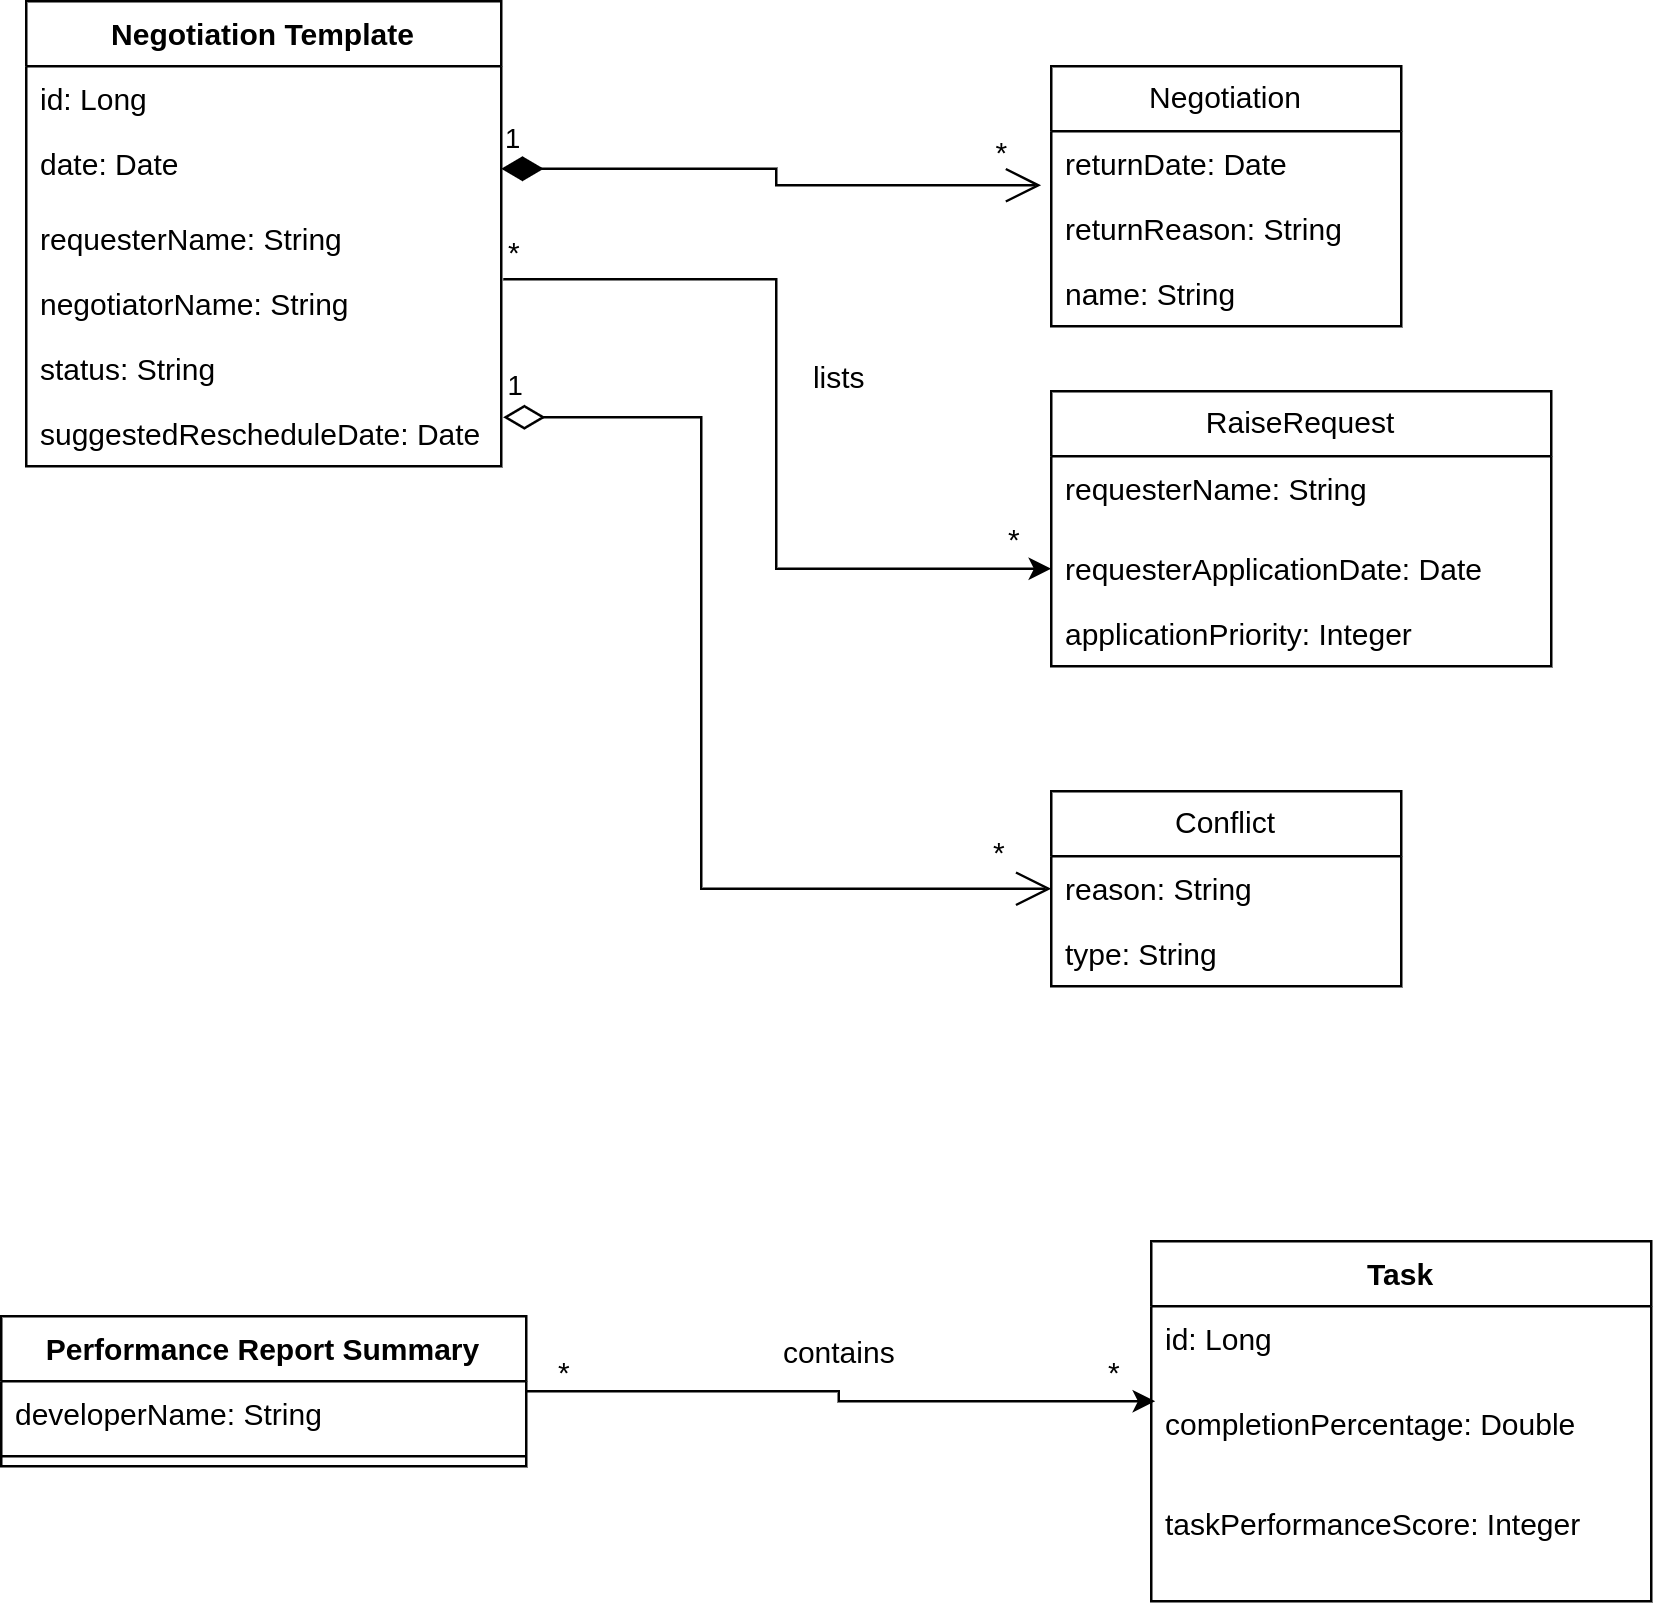

The diagram above was exported from draw.io. Its source (the exported page's mxGraphModel, read from the mxfile embedded in the PNG):
<mxGraphModel dx="928" dy="1764" grid="1" gridSize="10" guides="1" tooltips="1" connect="1" arrows="1" fold="1" page="1" pageScale="1" pageWidth="827" pageHeight="1169" background="#ffffff" math="0" shadow="0">
  <root>
    <mxCell id="WIyWlLk6GJQsqaUBKTNV-0" />
    <mxCell id="WIyWlLk6GJQsqaUBKTNV-1" parent="WIyWlLk6GJQsqaUBKTNV-0" />
    <mxCell id="aUtwCxZ0-L9xEkbLWnNO-0" value="RaiseRequest" style="swimlane;fontStyle=0;childLayout=stackLayout;horizontal=1;startSize=26;fillColor=none;horizontalStack=0;resizeParent=1;resizeParentMax=0;resizeLast=0;collapsible=1;marginBottom=0;whiteSpace=wrap;html=1;" parent="WIyWlLk6GJQsqaUBKTNV-1" vertex="1">
      <mxGeometry x="450" y="-660" width="200" height="110" as="geometry">
        <mxRectangle x="300" y="-210" width="80" height="30" as="alternateBounds" />
      </mxGeometry>
    </mxCell>
    <mxCell id="aUtwCxZ0-L9xEkbLWnNO-1" value="requesterName: String" style="text;strokeColor=none;fillColor=none;align=left;verticalAlign=top;spacingLeft=4;spacingRight=4;overflow=hidden;rotatable=0;points=[[0,0.5],[1,0.5]];portConstraint=eastwest;whiteSpace=wrap;html=1;" parent="aUtwCxZ0-L9xEkbLWnNO-0" vertex="1">
      <mxGeometry y="26" width="200" height="32" as="geometry" />
    </mxCell>
    <mxCell id="aUtwCxZ0-L9xEkbLWnNO-2" value="requesterApplicationDate: Date" style="text;strokeColor=none;fillColor=none;align=left;verticalAlign=top;spacingLeft=4;spacingRight=4;overflow=hidden;rotatable=0;points=[[0,0.5],[1,0.5]];portConstraint=eastwest;whiteSpace=wrap;html=1;" parent="aUtwCxZ0-L9xEkbLWnNO-0" vertex="1">
      <mxGeometry y="58" width="200" height="26" as="geometry" />
    </mxCell>
    <mxCell id="aUtwCxZ0-L9xEkbLWnNO-3" value="applicationPriority: Integer" style="text;strokeColor=none;fillColor=none;align=left;verticalAlign=top;spacingLeft=4;spacingRight=4;overflow=hidden;rotatable=0;points=[[0,0.5],[1,0.5]];portConstraint=eastwest;whiteSpace=wrap;html=1;" parent="aUtwCxZ0-L9xEkbLWnNO-0" vertex="1">
      <mxGeometry y="84" width="200" height="26" as="geometry" />
    </mxCell>
    <mxCell id="aUtwCxZ0-L9xEkbLWnNO-6" value="Performance Report Summary" style="swimlane;fontStyle=1;align=center;verticalAlign=top;childLayout=stackLayout;horizontal=1;startSize=26;horizontalStack=0;resizeParent=1;resizeParentMax=0;resizeLast=0;collapsible=1;marginBottom=0;whiteSpace=wrap;html=1;" parent="WIyWlLk6GJQsqaUBKTNV-1" vertex="1">
      <mxGeometry x="30" y="-290" width="210" height="60" as="geometry" />
    </mxCell>
    <mxCell id="aUtwCxZ0-L9xEkbLWnNO-7" value="developerName: String" style="text;strokeColor=none;fillColor=none;align=left;verticalAlign=top;spacingLeft=4;spacingRight=4;overflow=hidden;rotatable=0;points=[[0,0.5],[1,0.5]];portConstraint=eastwest;whiteSpace=wrap;html=1;" parent="aUtwCxZ0-L9xEkbLWnNO-6" vertex="1">
      <mxGeometry y="26" width="210" height="26" as="geometry" />
    </mxCell>
    <mxCell id="aUtwCxZ0-L9xEkbLWnNO-8" value="" style="line;strokeWidth=1;fillColor=none;align=left;verticalAlign=middle;spacingTop=-1;spacingLeft=3;spacingRight=3;rotatable=0;labelPosition=right;points=[];portConstraint=eastwest;strokeColor=inherit;" parent="aUtwCxZ0-L9xEkbLWnNO-6" vertex="1">
      <mxGeometry y="52" width="210" height="8" as="geometry" />
    </mxCell>
    <mxCell id="aUtwCxZ0-L9xEkbLWnNO-10" value="Task" style="swimlane;fontStyle=1;align=center;verticalAlign=top;childLayout=stackLayout;horizontal=1;startSize=26;horizontalStack=0;resizeParent=1;resizeParentMax=0;resizeLast=0;collapsible=1;marginBottom=0;whiteSpace=wrap;html=1;" parent="WIyWlLk6GJQsqaUBKTNV-1" vertex="1">
      <mxGeometry x="490" y="-320" width="200" height="144" as="geometry" />
    </mxCell>
    <mxCell id="aUtwCxZ0-L9xEkbLWnNO-11" value="id: Long" style="text;strokeColor=none;fillColor=none;align=left;verticalAlign=top;spacingLeft=4;spacingRight=4;overflow=hidden;rotatable=0;points=[[0,0.5],[1,0.5]];portConstraint=eastwest;whiteSpace=wrap;html=1;" parent="aUtwCxZ0-L9xEkbLWnNO-10" vertex="1">
      <mxGeometry y="26" width="200" height="34" as="geometry" />
    </mxCell>
    <mxCell id="aUtwCxZ0-L9xEkbLWnNO-13" value="completionPercentage: Double" style="text;strokeColor=none;fillColor=none;align=left;verticalAlign=top;spacingLeft=4;spacingRight=4;overflow=hidden;rotatable=0;points=[[0,0.5],[1,0.5]];portConstraint=eastwest;whiteSpace=wrap;html=1;" parent="aUtwCxZ0-L9xEkbLWnNO-10" vertex="1">
      <mxGeometry y="60" width="200" height="40" as="geometry" />
    </mxCell>
    <mxCell id="aUtwCxZ0-L9xEkbLWnNO-15" value="taskPerformanceScore: Integer" style="text;strokeColor=none;fillColor=none;align=left;verticalAlign=top;spacingLeft=4;spacingRight=4;overflow=hidden;rotatable=0;points=[[0,0.5],[1,0.5]];portConstraint=eastwest;whiteSpace=wrap;html=1;" parent="aUtwCxZ0-L9xEkbLWnNO-10" vertex="1">
      <mxGeometry y="100" width="200" height="44" as="geometry" />
    </mxCell>
    <mxCell id="aUtwCxZ0-L9xEkbLWnNO-18" style="edgeStyle=orthogonalEdgeStyle;rounded=0;orthogonalLoop=1;jettySize=auto;html=1;exitX=1;exitY=0.5;exitDx=0;exitDy=0;entryX=0.008;entryY=0.1;entryDx=0;entryDy=0;entryPerimeter=0;" parent="WIyWlLk6GJQsqaUBKTNV-1" source="aUtwCxZ0-L9xEkbLWnNO-6" target="aUtwCxZ0-L9xEkbLWnNO-13" edge="1">
      <mxGeometry relative="1" as="geometry" />
    </mxCell>
    <mxCell id="aUtwCxZ0-L9xEkbLWnNO-19" value="contains" style="text;html=1;align=center;verticalAlign=middle;resizable=0;points=[];autosize=1;strokeColor=none;fillColor=none;" parent="WIyWlLk6GJQsqaUBKTNV-1" vertex="1">
      <mxGeometry x="330" y="-290" width="70" height="30" as="geometry" />
    </mxCell>
    <mxCell id="aUtwCxZ0-L9xEkbLWnNO-21" value="*" style="text;html=1;align=center;verticalAlign=middle;resizable=0;points=[];autosize=1;strokeColor=none;fillColor=none;" parent="WIyWlLk6GJQsqaUBKTNV-1" vertex="1">
      <mxGeometry x="460" y="-282" width="30" height="30" as="geometry" />
    </mxCell>
    <mxCell id="aUtwCxZ0-L9xEkbLWnNO-22" value="*" style="text;html=1;align=center;verticalAlign=middle;resizable=0;points=[];autosize=1;strokeColor=none;fillColor=none;" parent="WIyWlLk6GJQsqaUBKTNV-1" vertex="1">
      <mxGeometry x="240" y="-282" width="30" height="30" as="geometry" />
    </mxCell>
    <mxCell id="aUtwCxZ0-L9xEkbLWnNO-23" value="Negotiation Template" style="swimlane;fontStyle=1;align=center;verticalAlign=top;childLayout=stackLayout;horizontal=1;startSize=26;horizontalStack=0;resizeParent=1;resizeParentMax=0;resizeLast=0;collapsible=1;marginBottom=0;whiteSpace=wrap;html=1;" parent="WIyWlLk6GJQsqaUBKTNV-1" vertex="1">
      <mxGeometry x="40" y="-816" width="190" height="186" as="geometry" />
    </mxCell>
    <mxCell id="aUtwCxZ0-L9xEkbLWnNO-24" value="id: Long" style="text;strokeColor=none;fillColor=none;align=left;verticalAlign=top;spacingLeft=4;spacingRight=4;overflow=hidden;rotatable=0;points=[[0,0.5],[1,0.5]];portConstraint=eastwest;whiteSpace=wrap;html=1;" parent="aUtwCxZ0-L9xEkbLWnNO-23" vertex="1">
      <mxGeometry y="26" width="190" height="26" as="geometry" />
    </mxCell>
    <mxCell id="aUtwCxZ0-L9xEkbLWnNO-26" value="date: Date" style="text;strokeColor=none;fillColor=none;align=left;verticalAlign=top;spacingLeft=4;spacingRight=4;overflow=hidden;rotatable=0;points=[[0,0.5],[1,0.5]];portConstraint=eastwest;whiteSpace=wrap;html=1;" parent="aUtwCxZ0-L9xEkbLWnNO-23" vertex="1">
      <mxGeometry y="52" width="190" height="30" as="geometry" />
    </mxCell>
    <mxCell id="aUtwCxZ0-L9xEkbLWnNO-27" value="requesterName: String" style="text;strokeColor=none;fillColor=none;align=left;verticalAlign=top;spacingLeft=4;spacingRight=4;overflow=hidden;rotatable=0;points=[[0,0.5],[1,0.5]];portConstraint=eastwest;whiteSpace=wrap;html=1;" parent="aUtwCxZ0-L9xEkbLWnNO-23" vertex="1">
      <mxGeometry y="82" width="190" height="26" as="geometry" />
    </mxCell>
    <mxCell id="aUtwCxZ0-L9xEkbLWnNO-28" value="negotiatorName: String" style="text;strokeColor=none;fillColor=none;align=left;verticalAlign=top;spacingLeft=4;spacingRight=4;overflow=hidden;rotatable=0;points=[[0,0.5],[1,0.5]];portConstraint=eastwest;whiteSpace=wrap;html=1;" parent="aUtwCxZ0-L9xEkbLWnNO-23" vertex="1">
      <mxGeometry y="108" width="190" height="26" as="geometry" />
    </mxCell>
    <mxCell id="aUtwCxZ0-L9xEkbLWnNO-30" value="status: String" style="text;strokeColor=none;fillColor=none;align=left;verticalAlign=top;spacingLeft=4;spacingRight=4;overflow=hidden;rotatable=0;points=[[0,0.5],[1,0.5]];portConstraint=eastwest;whiteSpace=wrap;html=1;" parent="aUtwCxZ0-L9xEkbLWnNO-23" vertex="1">
      <mxGeometry y="134" width="190" height="26" as="geometry" />
    </mxCell>
    <mxCell id="aUtwCxZ0-L9xEkbLWnNO-29" value="suggestedRescheduleDate: Date" style="text;strokeColor=none;fillColor=none;align=left;verticalAlign=top;spacingLeft=4;spacingRight=4;overflow=hidden;rotatable=0;points=[[0,0.5],[1,0.5]];portConstraint=eastwest;whiteSpace=wrap;html=1;" parent="aUtwCxZ0-L9xEkbLWnNO-23" vertex="1">
      <mxGeometry y="160" width="190" height="26" as="geometry" />
    </mxCell>
    <mxCell id="aUtwCxZ0-L9xEkbLWnNO-31" value="Negotiation" style="swimlane;fontStyle=0;childLayout=stackLayout;horizontal=1;startSize=26;fillColor=none;horizontalStack=0;resizeParent=1;resizeParentMax=0;resizeLast=0;collapsible=1;marginBottom=0;whiteSpace=wrap;html=1;" parent="WIyWlLk6GJQsqaUBKTNV-1" vertex="1">
      <mxGeometry x="450" y="-790" width="140" height="104" as="geometry" />
    </mxCell>
    <mxCell id="aUtwCxZ0-L9xEkbLWnNO-32" value="returnDate: Date" style="text;strokeColor=none;fillColor=none;align=left;verticalAlign=top;spacingLeft=4;spacingRight=4;overflow=hidden;rotatable=0;points=[[0,0.5],[1,0.5]];portConstraint=eastwest;whiteSpace=wrap;html=1;" parent="aUtwCxZ0-L9xEkbLWnNO-31" vertex="1">
      <mxGeometry y="26" width="140" height="26" as="geometry" />
    </mxCell>
    <mxCell id="aUtwCxZ0-L9xEkbLWnNO-33" value="returnReason: String" style="text;strokeColor=none;fillColor=none;align=left;verticalAlign=top;spacingLeft=4;spacingRight=4;overflow=hidden;rotatable=0;points=[[0,0.5],[1,0.5]];portConstraint=eastwest;whiteSpace=wrap;html=1;" parent="aUtwCxZ0-L9xEkbLWnNO-31" vertex="1">
      <mxGeometry y="52" width="140" height="26" as="geometry" />
    </mxCell>
    <mxCell id="aUtwCxZ0-L9xEkbLWnNO-34" value="name: String" style="text;strokeColor=none;fillColor=none;align=left;verticalAlign=top;spacingLeft=4;spacingRight=4;overflow=hidden;rotatable=0;points=[[0,0.5],[1,0.5]];portConstraint=eastwest;whiteSpace=wrap;html=1;" parent="aUtwCxZ0-L9xEkbLWnNO-31" vertex="1">
      <mxGeometry y="78" width="140" height="26" as="geometry" />
    </mxCell>
    <mxCell id="aUtwCxZ0-L9xEkbLWnNO-37" value="*" style="text;html=1;align=center;verticalAlign=middle;resizable=0;points=[];autosize=1;strokeColor=none;fillColor=none;" parent="WIyWlLk6GJQsqaUBKTNV-1" vertex="1">
      <mxGeometry x="415" y="-770" width="30" height="30" as="geometry" />
    </mxCell>
    <mxCell id="aUtwCxZ0-L9xEkbLWnNO-39" style="edgeStyle=orthogonalEdgeStyle;rounded=0;orthogonalLoop=1;jettySize=auto;html=1;exitX=1.004;exitY=0.123;exitDx=0;exitDy=0;entryX=0;entryY=0.5;entryDx=0;entryDy=0;exitPerimeter=0;" parent="WIyWlLk6GJQsqaUBKTNV-1" source="aUtwCxZ0-L9xEkbLWnNO-28" target="aUtwCxZ0-L9xEkbLWnNO-2" edge="1">
      <mxGeometry relative="1" as="geometry" />
    </mxCell>
    <mxCell id="aUtwCxZ0-L9xEkbLWnNO-40" value="lists" style="text;html=1;align=center;verticalAlign=middle;resizable=0;points=[];autosize=1;strokeColor=none;fillColor=none;" parent="WIyWlLk6GJQsqaUBKTNV-1" vertex="1">
      <mxGeometry x="345" y="-680" width="40" height="30" as="geometry" />
    </mxCell>
    <mxCell id="aUtwCxZ0-L9xEkbLWnNO-41" value="*" style="text;html=1;align=center;verticalAlign=middle;resizable=0;points=[];autosize=1;strokeColor=none;fillColor=none;" parent="WIyWlLk6GJQsqaUBKTNV-1" vertex="1">
      <mxGeometry x="420" y="-615" width="30" height="30" as="geometry" />
    </mxCell>
    <mxCell id="aUtwCxZ0-L9xEkbLWnNO-42" value="*" style="text;html=1;align=center;verticalAlign=middle;resizable=0;points=[];autosize=1;strokeColor=none;fillColor=none;" parent="WIyWlLk6GJQsqaUBKTNV-1" vertex="1">
      <mxGeometry x="220" y="-730" width="30" height="30" as="geometry" />
    </mxCell>
    <mxCell id="aUtwCxZ0-L9xEkbLWnNO-45" value="1" style="endArrow=open;html=1;endSize=12;startArrow=diamondThin;startSize=14;startFill=1;edgeStyle=orthogonalEdgeStyle;align=left;verticalAlign=bottom;rounded=0;exitX=1;exitY=0.5;exitDx=0;exitDy=0;entryX=-0.029;entryY=0.831;entryDx=0;entryDy=0;entryPerimeter=0;" parent="WIyWlLk6GJQsqaUBKTNV-1" source="aUtwCxZ0-L9xEkbLWnNO-26" target="aUtwCxZ0-L9xEkbLWnNO-32" edge="1">
      <mxGeometry x="-1" y="3" relative="1" as="geometry">
        <mxPoint x="270" y="-730" as="sourcePoint" />
        <mxPoint x="430" y="-730" as="targetPoint" />
      </mxGeometry>
    </mxCell>
    <mxCell id="aUtwCxZ0-L9xEkbLWnNO-46" value="Conflict" style="swimlane;fontStyle=0;childLayout=stackLayout;horizontal=1;startSize=26;fillColor=none;horizontalStack=0;resizeParent=1;resizeParentMax=0;resizeLast=0;collapsible=1;marginBottom=0;whiteSpace=wrap;html=1;" parent="WIyWlLk6GJQsqaUBKTNV-1" vertex="1">
      <mxGeometry x="450" y="-500" width="140" height="78" as="geometry" />
    </mxCell>
    <mxCell id="aUtwCxZ0-L9xEkbLWnNO-47" value="reason: String" style="text;strokeColor=none;fillColor=none;align=left;verticalAlign=top;spacingLeft=4;spacingRight=4;overflow=hidden;rotatable=0;points=[[0,0.5],[1,0.5]];portConstraint=eastwest;whiteSpace=wrap;html=1;" parent="aUtwCxZ0-L9xEkbLWnNO-46" vertex="1">
      <mxGeometry y="26" width="140" height="26" as="geometry" />
    </mxCell>
    <mxCell id="aUtwCxZ0-L9xEkbLWnNO-48" value="type: String" style="text;strokeColor=none;fillColor=none;align=left;verticalAlign=top;spacingLeft=4;spacingRight=4;overflow=hidden;rotatable=0;points=[[0,0.5],[1,0.5]];portConstraint=eastwest;whiteSpace=wrap;html=1;" parent="aUtwCxZ0-L9xEkbLWnNO-46" vertex="1">
      <mxGeometry y="52" width="140" height="26" as="geometry" />
    </mxCell>
    <mxCell id="aUtwCxZ0-L9xEkbLWnNO-51" value="1" style="endArrow=open;html=1;endSize=12;startArrow=diamondThin;startSize=14;startFill=0;edgeStyle=orthogonalEdgeStyle;align=left;verticalAlign=bottom;rounded=0;exitX=1.004;exitY=0.246;exitDx=0;exitDy=0;entryX=0;entryY=0.5;entryDx=0;entryDy=0;exitPerimeter=0;" parent="WIyWlLk6GJQsqaUBKTNV-1" source="aUtwCxZ0-L9xEkbLWnNO-29" target="aUtwCxZ0-L9xEkbLWnNO-47" edge="1">
      <mxGeometry x="-1" y="3" relative="1" as="geometry">
        <mxPoint x="240" y="-510" as="sourcePoint" />
        <mxPoint x="400" y="-510" as="targetPoint" />
        <Array as="points">
          <mxPoint x="310" y="-650" />
          <mxPoint x="310" y="-461" />
        </Array>
      </mxGeometry>
    </mxCell>
    <mxCell id="aUtwCxZ0-L9xEkbLWnNO-53" value="*" style="text;html=1;align=center;verticalAlign=middle;resizable=0;points=[];autosize=1;strokeColor=none;fillColor=none;" parent="WIyWlLk6GJQsqaUBKTNV-1" vertex="1">
      <mxGeometry x="414" y="-490" width="30" height="30" as="geometry" />
    </mxCell>
  </root>
</mxGraphModel>